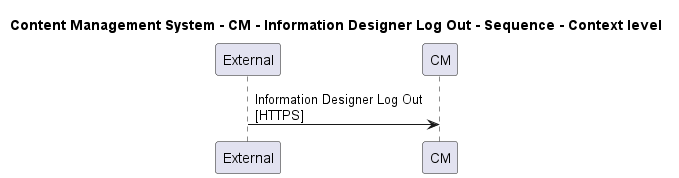

The diagram above was rendered by PlantUML. Its source (embedded in the PNG):
@startuml

title Content Management System - CM - Information Designer Log Out - Sequence - Context level

participant "External" as C4InterFlow.SoftwareSystems.ExternalSystem
participant "CM" as ContentManagementSystem.SoftwareSystems.CM

C4InterFlow.SoftwareSystems.ExternalSystem -> ContentManagementSystem.SoftwareSystems.CM : Information Designer Log Out\n[HTTPS]


@enduml